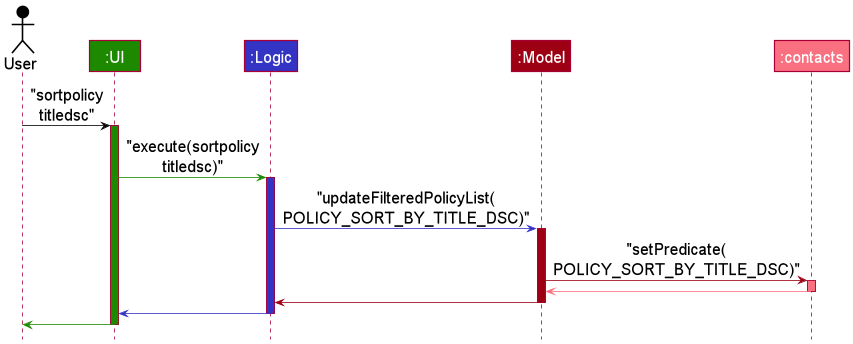

The diagram above was rendered by PlantUML. Its source (embedded in the PNG):
@startuml
!include style.puml

skinparam ArrowFontSize 20
skinparam ParticipantFontSize 20
skinparam ActorFontSize 20
skinparam maxMessageSize 10

Actor User as user USER_COLOR
Participant ":UI" as ui UI_COLOR
Participant ":Logic" as logic LOGIC_COLOR
Participant ":Model" as model MODEL_COLOR
Participant ":contacts" as contacts MODEL_COLOR_T1

user -[USER_COLOR]> ui: "sortpolicy titledsc"
activate ui UI_COLOR

ui -[UI_COLOR]> logic: "execute(sortpolicy titledsc)"
activate logic LOGIC_COLOR

logic -[LOGIC_COLOR]> model: "updateFilteredPolicyList(\nPOLICY_SORT_BY_TITLE_DSC)"
activate model MODEL_COLOR

model -[MODEL_COLOR]> contacts: "setPredicate(\nPOLICY_SORT_BY_TITLE_DSC)"
activate contacts MODEL_COLOR_T1

contacts -[MODEL_COLOR_T1]> model
deactivate contacts

model -[MODEL_COLOR]> logic
deactivate model

logic -[LOGIC_COLOR]> ui
deactivate logic

ui -[UI_COLOR]> user
deactivate ui

@enduml